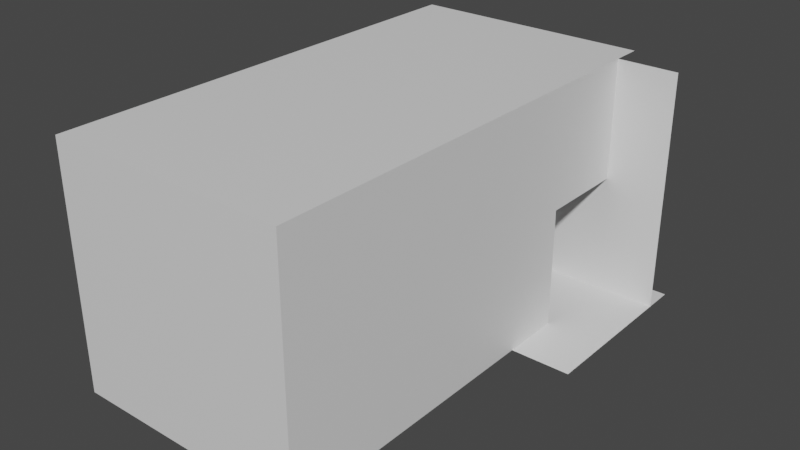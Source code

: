 # Source: 2fort_interior_dropdown_room.blend  (saved by Blender 2.82.7; exported with 4.5.12 LTS)
import bpy
from mathutils import Matrix  # noqa: F401  (used for matrix-valued properties, if any)

bpy.ops.wm.read_factory_settings(use_empty=True)
scene = bpy.context.scene
scene.name = 'Scene'

# ---- collections
col_collection = bpy.data.collections.new('Collection'); scene.collection.children.link(col_collection)

# ---- materials (node trees are filled in below, after node groups)
mat_default_obj = bpy.data.materials.new('Default OBJ')
mat_default_obj.use_transparent_shadow = False

# ---- material node trees
mat_default_obj.use_nodes = True; mat_default_obj.node_tree.nodes.clear()
_N = mat_default_obj.node_tree.nodes; _L = mat_default_obj.node_tree.links
n0 = _N.new('ShaderNodeOutputMaterial'); n0.name = 'Material Output'; n0.location = (300, 300)
n1 = _N.new('ShaderNodeBsdfPrincipled'); n1.name = 'Principled BSDF'; n1.location = (10, 300)
n1.distribution = 'GGX'
n1.subsurface_method = 'BURLEY'
n1.inputs[3].default_value = 1.45
n1.inputs[27].default_value = (0.0, 0.0, 0.0, 1.0)
n1.inputs[28].default_value = 1.0
_L.new(n1.outputs[0], n0.inputs[0])
n0.is_active_output = True

# ---- world
world_world = bpy.data.worlds.new('World'); scene.world = world_world
world_world.use_nodes = True; world_world.node_tree.nodes.clear()
_N = world_world.node_tree.nodes; _L = world_world.node_tree.links
n0 = _N.new('ShaderNodeOutputWorld'); n0.name = 'World Output'; n0.location = (300, 300)
n1 = _N.new('ShaderNodeBackground'); n1.name = 'Background'; n1.location = (10, 300)
n1.inputs[0].default_value = (0.05088, 0.05088, 0.05088, 1.0)
_L.new(n1.outputs[0], n0.inputs[0])
n0.is_active_output = True
world_world.color = (0.05088, 0.05088, 0.05088)
world_world.use_sun_shadow = False
world_world.sun_shadow_jitter_overblur = 0.0

# ---- meshes
me_2fort = bpy.data.meshes.new('2fort')
me_2fort.from_pydata([(2.027, -4.986, -3.627), (2.027, -4.986, 4.053), (2.027, 2.694, 4.053), (2.027, 2.694, -3.627), (-5.653, -8.346, -3.627), (-5.653, 6.534, -3.627), (-5.653, 6.534, 4.053), (-5.653, -8.346, 4.053), (2.027, -8.346, -3.627), (2.027, -8.346, 4.053), (2.027, -4.986, 4.053), (2.027, -4.986, -3.627), (2.027, 0.7738, -3.627), (3.947, 0.7738, -3.627), (3.947, 6.534, -3.627), (2.027, 6.534, -3.627), (-5.653, 5.574, 4.053), (-5.653, 5.574, -3.627), (3.947, 5.574, -3.627), (3.947, 5.574, 4.053), (2.027, -8.346, -3.627), (2.027, -8.346, 4.053), (-5.653, -8.346, 4.053), (-5.653, -8.346, -3.627), (-5.653, 2.694, -3.627), (2.027, 2.694, -3.627), (2.027, 6.534, -3.627), (-5.653, 6.534, -3.627), (-5.653, -8.346, 4.053), (-5.653, 6.534, 4.053), (2.027, 6.534, 4.053), (2.027, -8.346, 4.053), (2.027, 2.694, 0.2133), (2.027, 2.694, 4.053), (2.027, 5.574, 4.053), (2.027, 5.574, 0.2133)], [], [(0, 1, 2, 3), (4, 5, 6, 7), (8, 9, 10, 11), (12, 13, 14, 15), (16, 17, 18, 19), (4, 7, 22, 23), (24, 25, 26, 27), (28, 29, 30, 31), (32, 33, 34, 35), (23, 22, 21, 20)])
_uv = me_2fort.uv_layers.new(name='UVMap')
_uv.uv.foreach_set('vector', [0.0, 0.0, 0.0, 0.0, 0.0, 0.0, 0.0, 0.0, 0.0, 0.0, 0.0, 0.0, 0.0, 0.0, 0.0, 0.0, 0.0, 0.0, 0.0, 0.0, 0.0, 0.0, 0.0, 0.0, 0.0, 0.0, 0.0, 0.0, 0.0, 0.0, 0.0, 0.0, 0.0, 0.0, 0.0, 0.0, 0.0, 0.0, 0.0, 0.0, 0.0, 0.0, 0.0, 0.0, 0.0, 0.0, 0.0, 0.0, 0.0, 0.0, 0.0, 0.0, 0.0, 0.0, 0.0, 0.0, 0.0, 0.0, 0.0, 0.0, 0.0, 0.0, 0.0, 0.0, 0.0, 0.0, 0.0, 0.0, 0.0, 0.0, 0.0, 0.0, 0.0, 0.0, 0.0, 0.0, 0.0, 0.0, 0.0, 0.0])
me_2fort.materials.append(mat_default_obj)
me_2fort.use_remesh_fix_poles = True
me_2fort.use_remesh_preserve_attributes = False
me_2fort.use_mirror_vertex_groups = False
me_2fort.update()

# ---- objects
ob_2fort_interior_dropdown_room = bpy.data.objects.new('2fort_interior_dropdown_room', me_2fort)

# ---- transforms, parenting, visibility, modifiers, constraints
ob_2fort_interior_dropdown_room.location = (0.0, 0.0, 0.0)
ob_2fort_interior_dropdown_room.lineart.crease_threshold = 0.0

# ---- collection membership
col_collection.objects.link(ob_2fort_interior_dropdown_room)

# ---- scene / render settings (as saved in the file)
scene.frame_start = 1; scene.frame_end = 250; scene.frame_set(1)
scene.render.engine = 'BLENDER_EEVEE_NEXT'
scene.cycles.use_denoising = False
scene.cycles.samples = 128
scene.cycles.sampling_pattern = 'TABULATED_SOBOL'
scene.cycles.use_adaptive_sampling = False
scene.cycles.use_light_tree = False
scene.view_settings.view_transform = 'Filmic'
bpy.context.view_layer.update()

# ---- added for rendering (the .blend has no active camera and no usable light): camera, sun
cam_auto = bpy.data.cameras.new('AutoCamera')
cam_auto.lens = 50.0
cam_auto.sensor_width = 36.0
cam_auto.clip_end = 1000.0
ob_auto_camera = bpy.data.objects.new('AutoCamera', cam_auto)
scene.collection.objects.link(ob_auto_camera)
ob_auto_camera.location = (17.0051, -22.3363, 14.5001)
ob_auto_camera.rotation_euler = (1.09748, -7.21219e-08, 0.694738)
scene.camera = ob_auto_camera
light_auto_sun = bpy.data.lights.new('AutoSun', 'SUN')
light_auto_sun.energy = 3.0
light_auto_sun.angle = 0.0523599
ob_auto_sun = bpy.data.objects.new('AutoSun', light_auto_sun)
scene.collection.objects.link(ob_auto_sun)
ob_auto_sun.rotation_euler = (0.872665, 0.174533, 0.523599)
bpy.context.view_layer.update()
